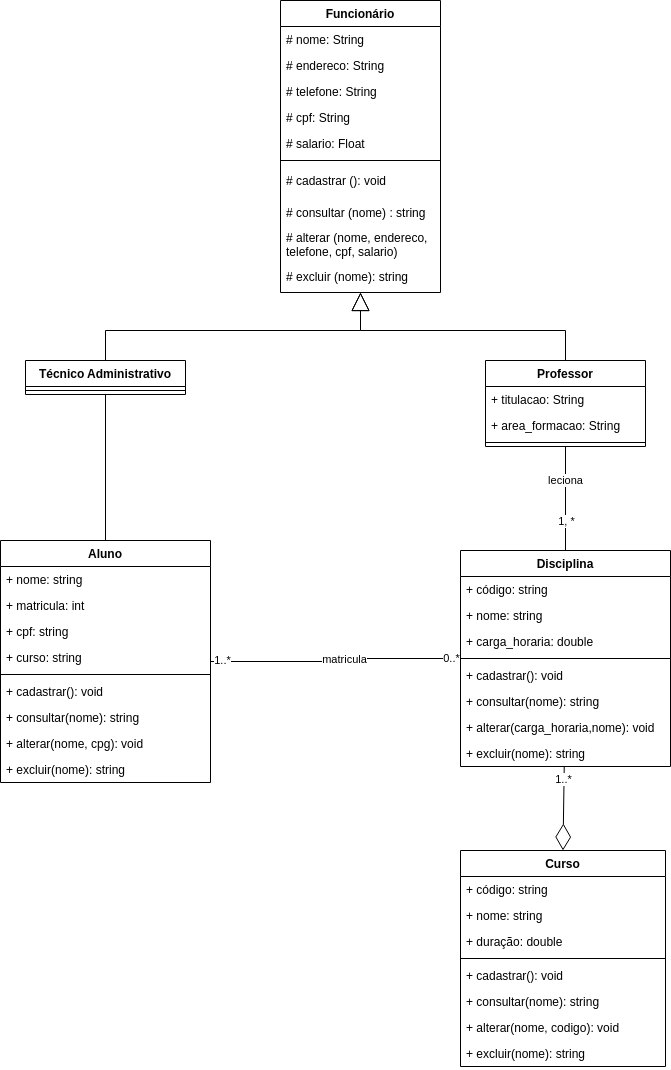

The diagram above was exported from draw.io. Its source (the exported page's mxGraphModel, read from the mxfile embedded in the PNG):
<mxGraphModel dx="725" dy="550" grid="1" gridSize="10" guides="1" tooltips="1" connect="1" arrows="1" fold="1" page="1" pageScale="1" pageWidth="827" pageHeight="1169" math="0" shadow="0">
  <root>
    <mxCell id="WIyWlLk6GJQsqaUBKTNV-0" />
    <mxCell id="WIyWlLk6GJQsqaUBKTNV-1" parent="WIyWlLk6GJQsqaUBKTNV-0" />
    <mxCell id="USiXtIitKo1ydzeFGayd-0" value="Funcionário&#10;" style="swimlane;fontStyle=1;align=center;verticalAlign=top;childLayout=stackLayout;horizontal=1;startSize=26;horizontalStack=0;resizeParent=1;resizeParentMax=0;resizeLast=0;collapsible=1;marginBottom=0;" parent="WIyWlLk6GJQsqaUBKTNV-1" vertex="1">
      <mxGeometry x="320" width="160" height="292" as="geometry">
        <mxRectangle x="330" y="70" width="110" height="30" as="alternateBounds" />
      </mxGeometry>
    </mxCell>
    <mxCell id="USiXtIitKo1ydzeFGayd-1" value="# nome: String" style="text;strokeColor=none;fillColor=none;align=left;verticalAlign=top;spacingLeft=4;spacingRight=4;overflow=hidden;rotatable=0;points=[[0,0.5],[1,0.5]];portConstraint=eastwest;" parent="USiXtIitKo1ydzeFGayd-0" vertex="1">
      <mxGeometry y="26" width="160" height="26" as="geometry" />
    </mxCell>
    <mxCell id="USiXtIitKo1ydzeFGayd-2" value="# endereco: String" style="text;strokeColor=none;fillColor=none;align=left;verticalAlign=top;spacingLeft=4;spacingRight=4;overflow=hidden;rotatable=0;points=[[0,0.5],[1,0.5]];portConstraint=eastwest;" parent="USiXtIitKo1ydzeFGayd-0" vertex="1">
      <mxGeometry y="52" width="160" height="26" as="geometry" />
    </mxCell>
    <mxCell id="USiXtIitKo1ydzeFGayd-3" value="# telefone: String" style="text;strokeColor=none;fillColor=none;align=left;verticalAlign=top;spacingLeft=4;spacingRight=4;overflow=hidden;rotatable=0;points=[[0,0.5],[1,0.5]];portConstraint=eastwest;" parent="USiXtIitKo1ydzeFGayd-0" vertex="1">
      <mxGeometry y="78" width="160" height="26" as="geometry" />
    </mxCell>
    <mxCell id="USiXtIitKo1ydzeFGayd-4" value="# cpf: String" style="text;strokeColor=none;fillColor=none;align=left;verticalAlign=top;spacingLeft=4;spacingRight=4;overflow=hidden;rotatable=0;points=[[0,0.5],[1,0.5]];portConstraint=eastwest;" parent="USiXtIitKo1ydzeFGayd-0" vertex="1">
      <mxGeometry y="104" width="160" height="26" as="geometry" />
    </mxCell>
    <mxCell id="USiXtIitKo1ydzeFGayd-5" value="# salario: Float" style="text;strokeColor=none;fillColor=none;align=left;verticalAlign=top;spacingLeft=4;spacingRight=4;overflow=hidden;rotatable=0;points=[[0,0.5],[1,0.5]];portConstraint=eastwest;" parent="USiXtIitKo1ydzeFGayd-0" vertex="1">
      <mxGeometry y="130" width="160" height="26" as="geometry" />
    </mxCell>
    <mxCell id="USiXtIitKo1ydzeFGayd-6" value="" style="line;strokeWidth=1;fillColor=none;align=left;verticalAlign=middle;spacingTop=-1;spacingLeft=3;spacingRight=3;rotatable=0;labelPosition=right;points=[];portConstraint=eastwest;strokeColor=inherit;" parent="USiXtIitKo1ydzeFGayd-0" vertex="1">
      <mxGeometry y="156" width="160" height="8" as="geometry" />
    </mxCell>
    <mxCell id="USiXtIitKo1ydzeFGayd-7" value="# cadastrar (): void" style="text;strokeColor=none;fillColor=none;align=left;verticalAlign=middle;spacingLeft=4;spacingRight=4;overflow=hidden;rotatable=0;points=[[0,0.5],[1,0.5]];portConstraint=eastwest;" parent="USiXtIitKo1ydzeFGayd-0" vertex="1">
      <mxGeometry y="164" width="160" height="32" as="geometry" />
    </mxCell>
    <mxCell id="MKlyk7NX3FUbt7fqFQiV-0" value="# consultar (nome) : string" style="text;strokeColor=none;fillColor=none;align=left;verticalAlign=middle;spacingLeft=4;spacingRight=4;overflow=hidden;rotatable=0;points=[[0,0.5],[1,0.5]];portConstraint=eastwest;" parent="USiXtIitKo1ydzeFGayd-0" vertex="1">
      <mxGeometry y="196" width="160" height="32" as="geometry" />
    </mxCell>
    <mxCell id="MKlyk7NX3FUbt7fqFQiV-1" value="# alterar (nome, endereco, &#10;telefone, cpf, salario)" style="text;strokeColor=none;fillColor=none;align=left;verticalAlign=middle;spacingLeft=4;spacingRight=4;overflow=hidden;rotatable=0;points=[[0,0.5],[1,0.5]];portConstraint=eastwest;" parent="USiXtIitKo1ydzeFGayd-0" vertex="1">
      <mxGeometry y="228" width="160" height="32" as="geometry" />
    </mxCell>
    <mxCell id="USiXtIitKo1ydzeFGayd-8" value="# excluir (nome): string" style="text;strokeColor=none;fillColor=none;align=left;verticalAlign=middle;spacingLeft=4;spacingRight=4;overflow=hidden;rotatable=0;points=[[0,0.5],[1,0.5]];portConstraint=eastwest;" parent="USiXtIitKo1ydzeFGayd-0" vertex="1">
      <mxGeometry y="260" width="160" height="32" as="geometry" />
    </mxCell>
    <mxCell id="USiXtIitKo1ydzeFGayd-15" value="Curso" style="swimlane;fontStyle=1;align=center;verticalAlign=top;childLayout=stackLayout;horizontal=1;startSize=26;horizontalStack=0;resizeParent=1;resizeParentMax=0;resizeLast=0;collapsible=1;marginBottom=0;" parent="WIyWlLk6GJQsqaUBKTNV-1" vertex="1">
      <mxGeometry x="500" y="850" width="205" height="216" as="geometry" />
    </mxCell>
    <mxCell id="USiXtIitKo1ydzeFGayd-16" value="+ código: string" style="text;strokeColor=none;fillColor=none;align=left;verticalAlign=top;spacingLeft=4;spacingRight=4;overflow=hidden;rotatable=0;points=[[0,0.5],[1,0.5]];portConstraint=eastwest;" parent="USiXtIitKo1ydzeFGayd-15" vertex="1">
      <mxGeometry y="26" width="205" height="26" as="geometry" />
    </mxCell>
    <mxCell id="USiXtIitKo1ydzeFGayd-17" value="+ nome: string" style="text;strokeColor=none;fillColor=none;align=left;verticalAlign=top;spacingLeft=4;spacingRight=4;overflow=hidden;rotatable=0;points=[[0,0.5],[1,0.5]];portConstraint=eastwest;" parent="USiXtIitKo1ydzeFGayd-15" vertex="1">
      <mxGeometry y="52" width="205" height="26" as="geometry" />
    </mxCell>
    <mxCell id="USiXtIitKo1ydzeFGayd-18" value="+ duração: double" style="text;strokeColor=none;fillColor=none;align=left;verticalAlign=top;spacingLeft=4;spacingRight=4;overflow=hidden;rotatable=0;points=[[0,0.5],[1,0.5]];portConstraint=eastwest;" parent="USiXtIitKo1ydzeFGayd-15" vertex="1">
      <mxGeometry y="78" width="205" height="26" as="geometry" />
    </mxCell>
    <mxCell id="USiXtIitKo1ydzeFGayd-19" value="" style="line;strokeWidth=1;fillColor=none;align=left;verticalAlign=middle;spacingTop=-1;spacingLeft=3;spacingRight=3;rotatable=0;labelPosition=right;points=[];portConstraint=eastwest;strokeColor=inherit;" parent="USiXtIitKo1ydzeFGayd-15" vertex="1">
      <mxGeometry y="104" width="205" height="8" as="geometry" />
    </mxCell>
    <mxCell id="MKlyk7NX3FUbt7fqFQiV-5" value="+ cadastrar(): void" style="text;strokeColor=none;fillColor=none;align=left;verticalAlign=top;spacingLeft=4;spacingRight=4;overflow=hidden;rotatable=0;points=[[0,0.5],[1,0.5]];portConstraint=eastwest;" parent="USiXtIitKo1ydzeFGayd-15" vertex="1">
      <mxGeometry y="112" width="205" height="26" as="geometry" />
    </mxCell>
    <mxCell id="CC_uCJZppHfZ0uQUJ4KG-4" value="+ consultar(nome): string" style="text;strokeColor=none;fillColor=none;align=left;verticalAlign=top;spacingLeft=4;spacingRight=4;overflow=hidden;rotatable=0;points=[[0,0.5],[1,0.5]];portConstraint=eastwest;" parent="USiXtIitKo1ydzeFGayd-15" vertex="1">
      <mxGeometry y="138" width="205" height="26" as="geometry" />
    </mxCell>
    <mxCell id="CC_uCJZppHfZ0uQUJ4KG-6" value="+ alterar(nome, codigo): void" style="text;strokeColor=none;fillColor=none;align=left;verticalAlign=middle;spacingLeft=4;spacingRight=4;overflow=hidden;rotatable=0;points=[[0,0.5],[1,0.5]];portConstraint=eastwest;" parent="USiXtIitKo1ydzeFGayd-15" vertex="1">
      <mxGeometry y="164" width="205" height="26" as="geometry" />
    </mxCell>
    <mxCell id="CC_uCJZppHfZ0uQUJ4KG-7" value="+ excluir(nome): string" style="text;strokeColor=none;fillColor=none;align=left;verticalAlign=top;spacingLeft=4;spacingRight=4;overflow=hidden;rotatable=0;points=[[0,0.5],[1,0.5]];portConstraint=eastwest;" parent="USiXtIitKo1ydzeFGayd-15" vertex="1">
      <mxGeometry y="190" width="205" height="26" as="geometry" />
    </mxCell>
    <mxCell id="USiXtIitKo1ydzeFGayd-20" value="Disciplina" style="swimlane;fontStyle=1;align=center;verticalAlign=top;childLayout=stackLayout;horizontal=1;startSize=26;horizontalStack=0;resizeParent=1;resizeParentMax=0;resizeLast=0;collapsible=1;marginBottom=0;" parent="WIyWlLk6GJQsqaUBKTNV-1" vertex="1">
      <mxGeometry x="500" y="550" width="210" height="216" as="geometry" />
    </mxCell>
    <mxCell id="USiXtIitKo1ydzeFGayd-21" value="+ código: string" style="text;strokeColor=none;fillColor=none;align=left;verticalAlign=top;spacingLeft=4;spacingRight=4;overflow=hidden;rotatable=0;points=[[0,0.5],[1,0.5]];portConstraint=eastwest;" parent="USiXtIitKo1ydzeFGayd-20" vertex="1">
      <mxGeometry y="26" width="210" height="26" as="geometry" />
    </mxCell>
    <mxCell id="USiXtIitKo1ydzeFGayd-22" value="+ nome: string" style="text;strokeColor=none;fillColor=none;align=left;verticalAlign=top;spacingLeft=4;spacingRight=4;overflow=hidden;rotatable=0;points=[[0,0.5],[1,0.5]];portConstraint=eastwest;" parent="USiXtIitKo1ydzeFGayd-20" vertex="1">
      <mxGeometry y="52" width="210" height="26" as="geometry" />
    </mxCell>
    <mxCell id="USiXtIitKo1ydzeFGayd-24" value="+ carga_horaria: double" style="text;strokeColor=none;fillColor=none;align=left;verticalAlign=top;spacingLeft=4;spacingRight=4;overflow=hidden;rotatable=0;points=[[0,0.5],[1,0.5]];portConstraint=eastwest;" parent="USiXtIitKo1ydzeFGayd-20" vertex="1">
      <mxGeometry y="78" width="210" height="26" as="geometry" />
    </mxCell>
    <mxCell id="USiXtIitKo1ydzeFGayd-25" value="" style="line;strokeWidth=1;fillColor=none;align=left;verticalAlign=middle;spacingTop=-1;spacingLeft=3;spacingRight=3;rotatable=0;labelPosition=right;points=[];portConstraint=eastwest;strokeColor=inherit;" parent="USiXtIitKo1ydzeFGayd-20" vertex="1">
      <mxGeometry y="104" width="210" height="8" as="geometry" />
    </mxCell>
    <mxCell id="CC_uCJZppHfZ0uQUJ4KG-5" value="+ cadastrar(): void" style="text;strokeColor=none;fillColor=none;align=left;verticalAlign=top;spacingLeft=4;spacingRight=4;overflow=hidden;rotatable=0;points=[[0,0.5],[1,0.5]];portConstraint=eastwest;" parent="USiXtIitKo1ydzeFGayd-20" vertex="1">
      <mxGeometry y="112" width="210" height="26" as="geometry" />
    </mxCell>
    <mxCell id="MKlyk7NX3FUbt7fqFQiV-6" value="+ consultar(nome): string" style="text;strokeColor=none;fillColor=none;align=left;verticalAlign=top;spacingLeft=4;spacingRight=4;overflow=hidden;rotatable=0;points=[[0,0.5],[1,0.5]];portConstraint=eastwest;" parent="USiXtIitKo1ydzeFGayd-20" vertex="1">
      <mxGeometry y="138" width="210" height="26" as="geometry" />
    </mxCell>
    <mxCell id="MKlyk7NX3FUbt7fqFQiV-7" value="+ alterar(carga_horaria,nome): void" style="text;strokeColor=none;fillColor=none;align=left;verticalAlign=middle;spacingLeft=4;spacingRight=4;overflow=hidden;rotatable=0;points=[[0,0.5],[1,0.5]];portConstraint=eastwest;" parent="USiXtIitKo1ydzeFGayd-20" vertex="1">
      <mxGeometry y="164" width="210" height="26" as="geometry" />
    </mxCell>
    <mxCell id="MKlyk7NX3FUbt7fqFQiV-4" value="+ excluir(nome): string" style="text;strokeColor=none;fillColor=none;align=left;verticalAlign=top;spacingLeft=4;spacingRight=4;overflow=hidden;rotatable=0;points=[[0,0.5],[1,0.5]];portConstraint=eastwest;" parent="USiXtIitKo1ydzeFGayd-20" vertex="1">
      <mxGeometry y="190" width="210" height="26" as="geometry" />
    </mxCell>
    <mxCell id="yz4Mkfd7ysu8Cjmk4n05-49" value="leciona" style="edgeStyle=orthogonalEdgeStyle;rounded=0;orthogonalLoop=1;jettySize=auto;html=1;startArrow=none;startFill=0;endArrow=none;endFill=0;" parent="WIyWlLk6GJQsqaUBKTNV-1" source="USiXtIitKo1ydzeFGayd-28" target="USiXtIitKo1ydzeFGayd-20" edge="1">
      <mxGeometry x="-0.3462" relative="1" as="geometry">
        <mxPoint as="offset" />
      </mxGeometry>
    </mxCell>
    <mxCell id="yz4Mkfd7ysu8Cjmk4n05-51" value="1, *" style="edgeLabel;html=1;align=center;verticalAlign=middle;resizable=0;points=[];" parent="yz4Mkfd7ysu8Cjmk4n05-49" vertex="1" connectable="0">
      <mxGeometry x="0.8326" y="-1" relative="1" as="geometry">
        <mxPoint x="1" y="-21" as="offset" />
      </mxGeometry>
    </mxCell>
    <mxCell id="USiXtIitKo1ydzeFGayd-28" value="Professor&#10;" style="swimlane;fontStyle=1;align=center;verticalAlign=top;childLayout=stackLayout;horizontal=1;startSize=26;horizontalStack=0;resizeParent=1;resizeParentMax=0;resizeLast=0;collapsible=1;marginBottom=0;" parent="WIyWlLk6GJQsqaUBKTNV-1" vertex="1">
      <mxGeometry x="525" y="360" width="160" height="86" as="geometry">
        <mxRectangle x="190" y="340" width="100" height="30" as="alternateBounds" />
      </mxGeometry>
    </mxCell>
    <mxCell id="USiXtIitKo1ydzeFGayd-29" value="+ titulacao: String" style="text;strokeColor=none;fillColor=none;align=left;verticalAlign=top;spacingLeft=4;spacingRight=4;overflow=hidden;rotatable=0;points=[[0,0.5],[1,0.5]];portConstraint=eastwest;" parent="USiXtIitKo1ydzeFGayd-28" vertex="1">
      <mxGeometry y="26" width="160" height="26" as="geometry" />
    </mxCell>
    <mxCell id="USiXtIitKo1ydzeFGayd-30" value="+ area_formacao: String" style="text;strokeColor=none;fillColor=none;align=left;verticalAlign=top;spacingLeft=4;spacingRight=4;overflow=hidden;rotatable=0;points=[[0,0.5],[1,0.5]];portConstraint=eastwest;" parent="USiXtIitKo1ydzeFGayd-28" vertex="1">
      <mxGeometry y="52" width="160" height="26" as="geometry" />
    </mxCell>
    <mxCell id="USiXtIitKo1ydzeFGayd-31" value="" style="line;strokeWidth=1;fillColor=none;align=left;verticalAlign=middle;spacingTop=-1;spacingLeft=3;spacingRight=3;rotatable=0;labelPosition=right;points=[];portConstraint=eastwest;strokeColor=inherit;" parent="USiXtIitKo1ydzeFGayd-28" vertex="1">
      <mxGeometry y="78" width="160" height="8" as="geometry" />
    </mxCell>
    <mxCell id="USiXtIitKo1ydzeFGayd-34" value="Técnico Administrativo" style="swimlane;fontStyle=1;align=center;verticalAlign=top;childLayout=stackLayout;horizontal=1;startSize=26;horizontalStack=0;resizeParent=1;resizeParentMax=0;resizeLast=0;collapsible=1;marginBottom=0;" parent="WIyWlLk6GJQsqaUBKTNV-1" vertex="1">
      <mxGeometry x="65" y="360" width="160" height="34" as="geometry">
        <mxRectangle x="470" y="340" width="170" height="30" as="alternateBounds" />
      </mxGeometry>
    </mxCell>
    <mxCell id="USiXtIitKo1ydzeFGayd-35" value="" style="line;strokeWidth=1;fillColor=none;align=left;verticalAlign=middle;spacingTop=-1;spacingLeft=3;spacingRight=3;rotatable=0;labelPosition=right;points=[];portConstraint=eastwest;strokeColor=inherit;" parent="USiXtIitKo1ydzeFGayd-34" vertex="1">
      <mxGeometry y="26" width="160" height="8" as="geometry" />
    </mxCell>
    <mxCell id="yz4Mkfd7ysu8Cjmk4n05-7" value="Aluno" style="swimlane;fontStyle=1;align=center;verticalAlign=top;childLayout=stackLayout;horizontal=1;startSize=26;horizontalStack=0;resizeParent=1;resizeParentMax=0;resizeLast=0;collapsible=1;marginBottom=0;" parent="WIyWlLk6GJQsqaUBKTNV-1" vertex="1">
      <mxGeometry x="40" y="540" width="210" height="242" as="geometry" />
    </mxCell>
    <mxCell id="yz4Mkfd7ysu8Cjmk4n05-8" value="+ nome: string" style="text;strokeColor=none;fillColor=none;align=left;verticalAlign=top;spacingLeft=4;spacingRight=4;overflow=hidden;rotatable=0;points=[[0,0.5],[1,0.5]];portConstraint=eastwest;" parent="yz4Mkfd7ysu8Cjmk4n05-7" vertex="1">
      <mxGeometry y="26" width="210" height="26" as="geometry" />
    </mxCell>
    <mxCell id="yz4Mkfd7ysu8Cjmk4n05-10" value="+ matricula: int " style="text;strokeColor=none;fillColor=none;align=left;verticalAlign=top;spacingLeft=4;spacingRight=4;overflow=hidden;rotatable=0;points=[[0,0.5],[1,0.5]];portConstraint=eastwest;" parent="yz4Mkfd7ysu8Cjmk4n05-7" vertex="1">
      <mxGeometry y="52" width="210" height="26" as="geometry" />
    </mxCell>
    <mxCell id="yz4Mkfd7ysu8Cjmk4n05-12" value="+ cpf: string" style="text;strokeColor=none;fillColor=none;align=left;verticalAlign=top;spacingLeft=4;spacingRight=4;overflow=hidden;rotatable=0;points=[[0,0.5],[1,0.5]];portConstraint=eastwest;" parent="yz4Mkfd7ysu8Cjmk4n05-7" vertex="1">
      <mxGeometry y="78" width="210" height="26" as="geometry" />
    </mxCell>
    <mxCell id="yz4Mkfd7ysu8Cjmk4n05-13" value="+ curso: string" style="text;strokeColor=none;fillColor=none;align=left;verticalAlign=top;spacingLeft=4;spacingRight=4;overflow=hidden;rotatable=0;points=[[0,0.5],[1,0.5]];portConstraint=eastwest;" parent="yz4Mkfd7ysu8Cjmk4n05-7" vertex="1">
      <mxGeometry y="104" width="210" height="26" as="geometry" />
    </mxCell>
    <mxCell id="yz4Mkfd7ysu8Cjmk4n05-11" value="" style="line;strokeWidth=1;fillColor=none;align=left;verticalAlign=middle;spacingTop=-1;spacingLeft=3;spacingRight=3;rotatable=0;labelPosition=right;points=[];portConstraint=eastwest;strokeColor=inherit;" parent="yz4Mkfd7ysu8Cjmk4n05-7" vertex="1">
      <mxGeometry y="130" width="210" height="8" as="geometry" />
    </mxCell>
    <mxCell id="CC_uCJZppHfZ0uQUJ4KG-0" value="+ cadastrar(): void" style="text;strokeColor=none;fillColor=none;align=left;verticalAlign=top;spacingLeft=4;spacingRight=4;overflow=hidden;rotatable=0;points=[[0,0.5],[1,0.5]];portConstraint=eastwest;" parent="yz4Mkfd7ysu8Cjmk4n05-7" vertex="1">
      <mxGeometry y="138" width="210" height="26" as="geometry" />
    </mxCell>
    <mxCell id="CC_uCJZppHfZ0uQUJ4KG-1" value="+ consultar(nome): string" style="text;strokeColor=none;fillColor=none;align=left;verticalAlign=top;spacingLeft=4;spacingRight=4;overflow=hidden;rotatable=0;points=[[0,0.5],[1,0.5]];portConstraint=eastwest;" parent="yz4Mkfd7ysu8Cjmk4n05-7" vertex="1">
      <mxGeometry y="164" width="210" height="26" as="geometry" />
    </mxCell>
    <mxCell id="CC_uCJZppHfZ0uQUJ4KG-2" value="+ alterar(nome, cpg): void" style="text;strokeColor=none;fillColor=none;align=left;verticalAlign=middle;spacingLeft=4;spacingRight=4;overflow=hidden;rotatable=0;points=[[0,0.5],[1,0.5]];portConstraint=eastwest;" parent="yz4Mkfd7ysu8Cjmk4n05-7" vertex="1">
      <mxGeometry y="190" width="210" height="26" as="geometry" />
    </mxCell>
    <mxCell id="CC_uCJZppHfZ0uQUJ4KG-3" value="+ excluir(nome): string" style="text;strokeColor=none;fillColor=none;align=left;verticalAlign=top;spacingLeft=4;spacingRight=4;overflow=hidden;rotatable=0;points=[[0,0.5],[1,0.5]];portConstraint=eastwest;" parent="yz4Mkfd7ysu8Cjmk4n05-7" vertex="1">
      <mxGeometry y="216" width="210" height="26" as="geometry" />
    </mxCell>
    <mxCell id="MKlyk7NX3FUbt7fqFQiV-9" value="" style="endArrow=block;endSize=16;endFill=0;html=1;rounded=0;exitX=0.5;exitY=0;exitDx=0;exitDy=0;edgeStyle=orthogonalEdgeStyle;" parent="WIyWlLk6GJQsqaUBKTNV-1" source="USiXtIitKo1ydzeFGayd-34" target="USiXtIitKo1ydzeFGayd-0" edge="1">
      <mxGeometry width="160" relative="1" as="geometry">
        <mxPoint x="400" y="360" as="sourcePoint" />
        <mxPoint x="240" y="200" as="targetPoint" />
        <Array as="points">
          <mxPoint x="145" y="330" />
          <mxPoint x="400" y="330" />
        </Array>
      </mxGeometry>
    </mxCell>
    <mxCell id="MKlyk7NX3FUbt7fqFQiV-10" value="" style="endArrow=block;endSize=16;endFill=0;html=1;rounded=0;edgeStyle=orthogonalEdgeStyle;" parent="WIyWlLk6GJQsqaUBKTNV-1" source="USiXtIitKo1ydzeFGayd-28" target="USiXtIitKo1ydzeFGayd-0" edge="1">
      <mxGeometry width="160" relative="1" as="geometry">
        <mxPoint x="640" y="240" as="sourcePoint" />
        <mxPoint x="400" y="290" as="targetPoint" />
        <Array as="points">
          <mxPoint x="605" y="330" />
          <mxPoint x="400" y="330" />
        </Array>
      </mxGeometry>
    </mxCell>
    <mxCell id="MKlyk7NX3FUbt7fqFQiV-11" value="" style="endArrow=diamondThin;endFill=0;endSize=24;html=1;rounded=0;exitX=0.494;exitY=0.981;exitDx=0;exitDy=0;exitPerimeter=0;entryX=0.5;entryY=0;entryDx=0;entryDy=0;" parent="WIyWlLk6GJQsqaUBKTNV-1" source="MKlyk7NX3FUbt7fqFQiV-4" target="USiXtIitKo1ydzeFGayd-15" edge="1">
      <mxGeometry width="160" relative="1" as="geometry">
        <mxPoint x="590" y="830" as="sourcePoint" />
        <mxPoint x="750" y="830" as="targetPoint" />
      </mxGeometry>
    </mxCell>
    <mxCell id="MKlyk7NX3FUbt7fqFQiV-12" value="1..*" style="edgeLabel;html=1;align=center;verticalAlign=middle;resizable=0;points=[];" parent="MKlyk7NX3FUbt7fqFQiV-11" vertex="1" connectable="0">
      <mxGeometry x="-0.6926" y="-1" relative="1" as="geometry">
        <mxPoint as="offset" />
      </mxGeometry>
    </mxCell>
    <mxCell id="MKlyk7NX3FUbt7fqFQiV-20" value="" style="endArrow=none;html=1;rounded=0;fontSize=11;exitX=0.5;exitY=1;exitDx=0;exitDy=0;entryX=0.5;entryY=0;entryDx=0;entryDy=0;" parent="WIyWlLk6GJQsqaUBKTNV-1" source="USiXtIitKo1ydzeFGayd-34" target="yz4Mkfd7ysu8Cjmk4n05-7" edge="1">
      <mxGeometry relative="1" as="geometry">
        <mxPoint x="171.27999999999997" y="426.832" as="sourcePoint" />
        <mxPoint x="290" y="570" as="targetPoint" />
      </mxGeometry>
    </mxCell>
    <mxCell id="1" value="" style="endArrow=none;html=1;edgeStyle=orthogonalEdgeStyle;rounded=0;" parent="WIyWlLk6GJQsqaUBKTNV-1" source="yz4Mkfd7ysu8Cjmk4n05-7" target="USiXtIitKo1ydzeFGayd-20" edge="1">
      <mxGeometry relative="1" as="geometry">
        <mxPoint x="290" y="750" as="sourcePoint" />
        <mxPoint x="450" y="750" as="targetPoint" />
      </mxGeometry>
    </mxCell>
    <mxCell id="5" value="matricula" style="edgeLabel;html=1;align=center;verticalAlign=middle;resizable=0;points=[];" parent="1" vertex="1" connectable="0">
      <mxGeometry x="0.0743" relative="1" as="geometry">
        <mxPoint as="offset" />
      </mxGeometry>
    </mxCell>
    <mxCell id="6" value="0..*" style="edgeLabel;html=1;align=center;verticalAlign=middle;resizable=0;points=[];" parent="1" vertex="1" connectable="0">
      <mxGeometry x="0.9209" y="1" relative="1" as="geometry">
        <mxPoint as="offset" />
      </mxGeometry>
    </mxCell>
    <mxCell id="7" value="1..*" style="edgeLabel;html=1;align=center;verticalAlign=middle;resizable=0;points=[];" parent="1" vertex="1" connectable="0">
      <mxGeometry x="-0.9105" y="2" relative="1" as="geometry">
        <mxPoint as="offset" />
      </mxGeometry>
    </mxCell>
  </root>
</mxGraphModel>